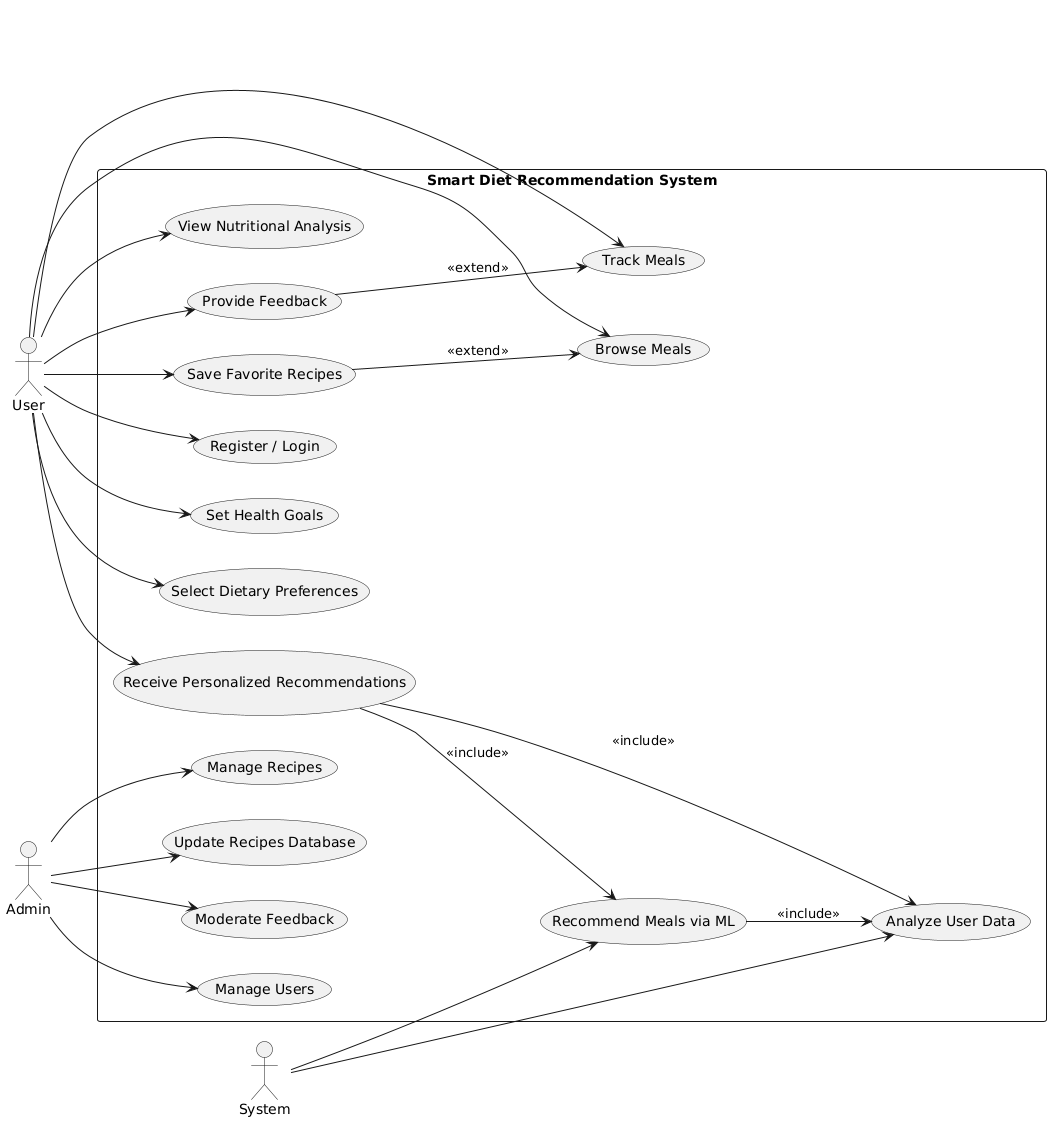

The diagram above was rendered by PlantUML. Its source (embedded in the PNG):
@startuml
left to right direction
skinparam packageStyle rectangle

actor User
actor Admin
actor System

rectangle "Smart Diet Recommendation System" {

  ' === User Use Cases ===
  usecase "Register / Login" as U1
  usecase "Set Health Goals" as U2
  usecase "Select Dietary Preferences" as U3
  usecase "Receive Personalized Recommendations" as U4
  usecase "Track Meals" as U5
  usecase "Browse Meals" as U6
  usecase "View Nutritional Analysis" as U7
  usecase "Save Favorite Recipes" as U8
  usecase "Provide Feedback" as U9

  ' === Admin Use Cases ===
  usecase "Manage Users" as A1
  usecase "Manage Recipes" as A2
  usecase "Update Recipes Database" as A3
  usecase "Moderate Feedback" as A4

  ' === System Use Cases ===
  usecase "Analyze User Data" as S1
  usecase "Recommend Meals via ML" as S2
}

' === Associations ===

' User Use Cases
User --> U1
User --> U2
User --> U3
User --> U4
User --> U5
User --> U6
User --> U7
User --> U8
User --> U9

' Admin Use Cases
Admin --> A1
Admin --> A2
Admin --> A3
Admin --> A4

' System Use Cases
System --> S1
System --> S2

' === Relationships ===
U4 --> S1 : <<include>>
U4 --> S2 : <<include>>
S2 --> S1 : <<include>>

U8 --> U6 : <<extend>>
U9 --> U5 : <<extend>>
@enduml